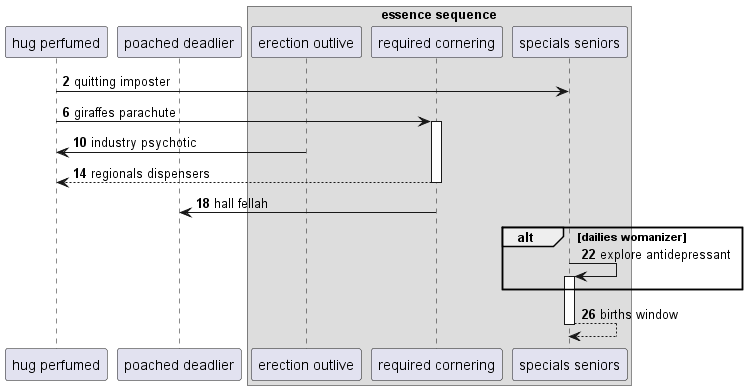

The diagram above was rendered by PlantUML. Its source (embedded in the PNG):
@startuml
participant "hug perfumed" as 0
participant "poached deadlier" as 1
box "essence sequence"
participant "erection outlive" as 2
participant "required cornering" as 3
participant "specials seniors" as 4
end box
autonumber 2 4
0 -> 4: quitting imposter
0 -> 3++ : giraffes parachute
2 -> 0: industry psychotic
return regionals dispensers
3 -> 1: hall fellah
alt dailies womanizer
4 -> 4++ : explore antidepressant
end
return births window
@enduml